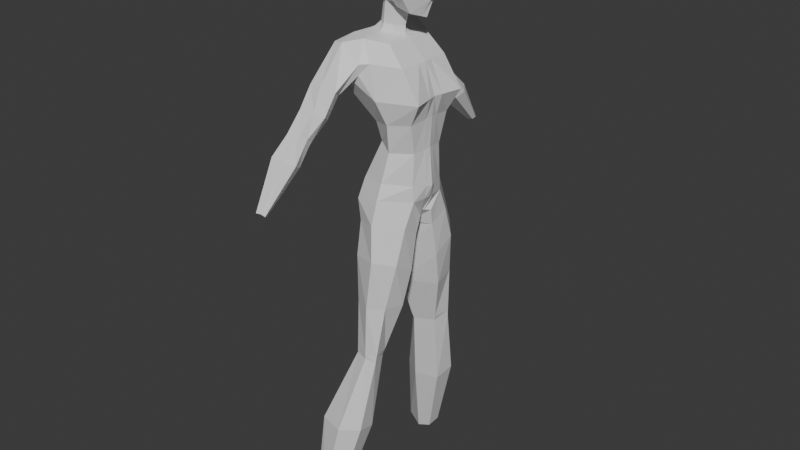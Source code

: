 # Source: Maria-Netrezvaya1.blend  (saved by Blender 5.1.30; exported with 4.5.12 LTS)
import bpy
from mathutils import Matrix  # noqa: F401  (used for matrix-valued properties, if any)

bpy.ops.wm.read_factory_settings(use_empty=True)
scene = bpy.context.scene
scene.name = 'Scene'

# ---- collections
col_collection = bpy.data.collections.new('Collection'); scene.collection.children.link(col_collection)

# ---- materials (node trees are filled in below, after node groups)
mat_material = bpy.data.materials.new('Material')
mat_material.alpha_threshold = 0.0
mat_material.use_backface_culling_lightprobe_volume = False
mat_material.roughness = 0.5
mat_material.line_color = (0.0, 0.0, 0.0, 1.0)

# ---- material node trees
mat_material.use_nodes = True; mat_material.node_tree.nodes.clear()
_N = mat_material.node_tree.nodes; _L = mat_material.node_tree.links
n0 = _N.new('ShaderNodeOutputMaterial'); n0.name = 'Material Output'; n0.location = (200, 100)
n1 = _N.new('ShaderNodeBsdfPrincipled'); n1.name = 'Principled BSDF'; n1.location = (-200, 100)
_L.new(n1.outputs[0], n0.inputs[0])
n0.is_active_output = True

# ---- world
world_world = bpy.data.worlds.new('World'); scene.world = world_world
world_world.use_nodes = True; world_world.node_tree.nodes.clear()
_N = world_world.node_tree.nodes; _L = world_world.node_tree.links
n0 = _N.new('ShaderNodeOutputWorld'); n0.name = 'World Output'; n0.location = (200, 100)
n1 = _N.new('ShaderNodeBackground'); n1.name = 'Background'; n1.location = (-200, 100)
n1.inputs[0].default_value = (0.05088, 0.05088, 0.05088, 1.0)
_L.new(n1.outputs[0], n0.inputs[0])
n0.is_active_output = True
world_world.color = (0.05088, 0.05088, 0.05088)
world_world.sun_shadow_jitter_overblur = 0.0

# ---- meshes
me_cube = bpy.data.meshes.new('Cube')
me_cube.from_pydata([(0.07888, 0.2293, 0.7187), (0.2821, 0.1728, -0.5973), (-0.2702, 0.2527, 0.7522), (-0.1791, 0.3357, -0.6323), (-0.3475, 0.0, -0.6165), (0.0915, 0.0, 0.7173), (-0.2475, 0.0, 0.7523), (0.305, 0.0, -0.593), (0.4018, 0.2686, 0.2935), (0.2948, 0.2274, 0.09441), (-0.2782, 0.3081, 0.304), (-0.05431, 0.2407, 0.05625), (0.3476, 0.0, 0.2942), (0.3241, 0.0, 0.1197), (-0.2041, 0.0, 0.2935), (-0.04869, 0.0, 0.007828), (0.08239, 0.4029, -0.5595), (-0.1135, 0.3144, 0.745), (8.219e-05, 0.07786, 0.7533), (0.1181, 0.3131, 0.07995), (0.05732, 0.3831, 0.2869), (0.2299, 0.0, -0.7372), (0.2729, 0.06848, -0.7512), (-0.32, 0.06943, -0.8516), (-0.3396, 0.0, -0.8139), (0.07987, 0.0, -0.8998), (0.06404, 0.02854, -0.9084), (0.2736, 0.1601, -0.1725), (-0.0321, 0.1973, -0.1238), (0.3082, 0.0, -0.1476), (-0.02561, 0.0, -0.1133), (0.1013, 0.2707, -0.1746), (0.2693, 0.271, -0.8103), (-0.1267, 0.3659, -0.8107), (0.08227, 0.4715, -0.7598), (0.2583, 0.1053, -0.9048), (-0.2452, 0.1103, -0.9706), (-0.1535, 0.04151, -0.9703), (0.261, 0.37, -1.119), (-0.1158, 0.4303, -1.11), (0.124, 0.5273, -1.067), (0.2602, 0.1701, -1.23), (-0.2276, 0.236, -1.218), (-0.1048, 0.0618, -1.283), (0.2008, 0.4405, -1.508), (-0.09495, 0.4479, -1.538), (0.07054, 0.5387, -1.521), (0.2266, 0.2446, -1.557), (-0.1713, 0.2848, -1.565), (-0.0922, 0.1233, -1.587), (0.1431, 0.5079, -2.049), (-0.07603, 0.49, -2.034), (0.05305, 0.539, -2.03), (0.1014, 0.3649, -2.045), (-0.14, 0.3531, -2.029), (-0.08514, 0.2957, -2.061), (0.08574, 0.6558, -2.711), (-0.3251, 0.6846, -2.734), (-0.08684, 0.7584, -2.73), (0.06056, 0.4717, -2.762), (-0.3266, 0.5273, -2.745), (-0.1502, 0.4024, -2.757), (-0.1233, 0.7319, -3.468), (-0.3723, 0.7525, -3.485), (-0.2498, 0.8073, -3.489), (-0.139, 0.6175, -3.5), (-0.4167, 0.6652, -3.495), (-0.2373, 0.5693, -3.511), (0.2729, 0.1744, -0.4568), (-0.1551, 0.272, -0.4551), (0.3355, 0.0, -0.4868), (-0.1882, 0.0, -0.4099), (0.08077, 0.3434, -0.4209), (0.2337, 0.2597, 0.5588), (-0.3288, 0.257, 0.5538), (0.2536, 0.0, 0.5601), (-0.2927, 0.0, 0.542), (-0.007714, 0.3684, 0.575), (-0.3462, 0.4231, 0.5925), (-0.2878, 0.3929, 0.4724), (-0.2984, 0.4368, 0.7182), (-0.2093, 0.4563, 0.7293), (-0.09156, 0.4026, 0.4714), (-0.07039, 0.4218, 0.5705), (-0.3691, 0.6099, 0.3596), (-0.2921, 0.5353, 0.32), (-0.3159, 0.7075, 0.4374), (-0.2057, 0.7144, 0.4453), (-0.1776, 0.5447, 0.3272), (-0.1323, 0.6252, 0.3808), (-0.3746, 0.893, 0.06005), (-0.2984, 0.823, 0.0103), (-0.3165, 0.9748, 0.1146), (-0.2065, 0.9604, 0.112), (-0.1898, 0.8465, 0.03052), (-0.1739, 0.9096, 0.07336), (-0.3751, 0.9154, 0.03585), (-0.2985, 0.8428, -0.01746), (-0.3175, 0.9976, 0.09345), (-0.2079, 0.9939, 0.08163), (-0.1905, 0.87, 0.009625), (-0.1714, 0.9347, 0.04356), (-0.3619, 1.063, -0.09249), (-0.3106, 0.9624, -0.1599), (-0.3304, 1.142, -0.03295), (-0.206, 1.138, -0.0489), (-0.186, 0.9954, -0.139), (-0.1478, 1.07, -0.08831), (-0.3079, 1.344, -0.4376), (-0.2817, 1.314, -0.4594), (-0.2905, 1.376, -0.4112), (-0.2415, 1.367, -0.4093), (-0.2358, 1.32, -0.4488), (-0.2192, 1.35, -0.4318), (-0.07806, 0.4853, -1.98), (-0.146, 0.3386, -1.978), (0.0534, 0.5398, -1.976), (0.1154, 0.3517, -1.991), (0.1484, 0.5009, -1.987), (-0.0915, 0.2627, -1.975), (-0.12, 0.7635, 0.222), (-0.1764, 0.8274, 0.2666), (-0.1608, 0.6875, 0.1777), (-0.3129, 0.8353, 0.2685), (-0.3683, 0.7543, 0.1754), (-0.2946, 0.6791, 0.1644), (0.05458, 0.0, 0.746), (-0.09789, 0.1245, 0.7637), (-0.2061, 0.0, 0.7779), (-0.2002, 0.08786, 0.7724), (-0.08686, 0.1033, 0.8225), (-0.1362, 0.07558, 0.8266), (0.04809, 0.0, 0.8088), (-0.01278, 0.06801, 0.8146), (-0.1843, 0.0, 0.8268), (-0.09788, 0.08969, 1.017), (-0.1719, 0.1111, 1.452), (0.1865, 0.1164, 0.9512), (0.1841, 0.1494, 1.508), (-0.1347, 0.0, 1.008), (-0.1921, 0.0, 1.475), (0.2604, 0.0, 0.9121), (0.2762, 0.0, 1.504), (-0.175, 0.1777, 1.222), (0.2211, 0.164, 1.196), (0.3201, 0.0, 1.206), (-0.2384, 0.0, 1.216), (-0.1927, 0.1656, 1.344), (0.2094, 0.2173, 1.355), (0.3335, 0.0, 1.382), (-0.2526, 0.0, 1.35), (-0.1373, 0.1693, 1.151), (0.1753, 0.1864, 1.07), (0.3191, 0.0, 1.064), (-0.1673, 0.0, 1.116), (0.06878, 0.1283, 0.9888), (0.005056, 0.08975, 1.003), (-0.05172, 0.1495, 1.51), (0.05433, 0.1524, 1.513), (-0.09431, 0.0, 1.563), (0.09739, 0.0, 1.589), (0.1059, 0.0, 0.9335), (0.08133, 0.0, 0.9136), (-0.04465, 0.2241, 1.169), (0.02203, 0.2004, 1.153), (-0.06865, 0.2222, 1.355), (0.03641, 0.2204, 1.355), (-0.042, 0.1883, 1.105), (0.04281, 0.1946, 1.09), (-0.05856, 0.1174, 1.008), (-0.1331, 0.1426, 1.488), (-0.1405, 0.0, 1.529), (-0.1116, 0.2101, 1.18), (-0.1239, 0.2198, 1.355), (-0.1007, 0.1818, 1.134), (-0.2541, 0.07341, 0.7523), (0.2984, 0.0502, -0.5942), (-0.2986, 0.09751, -0.6211), (0.08783, 0.06661, 0.7177), (0.3156, 0.06606, 0.1124), (0.3634, 0.078, 0.294), (-0.05032, 0.0699, 0.02189), (-0.2256, 0.0895, 0.2965), (0.03875, 0.02261, 0.7481), (0.2424, 0.01989, -0.7413), (-0.3339, 0.02017, -0.8249), (0.07527, 0.008291, -0.9023), (-0.02749, 0.05732, -0.1163), (0.2982, 0.0465, -0.1548), (0.3173, 0.05066, -0.4781), (-0.1785, 0.07899, -0.423), (0.2478, 0.07544, 0.5597), (-0.3031, 0.07466, 0.5455), (-0.2044, 0.02552, 0.7763), (0.03041, 0.01976, 0.8105), (-0.1703, 0.02195, 0.8268), (-0.1863, 0.03226, 1.469), (0.2374, 0.03381, 0.9238), (-0.124, 0.02605, 1.011), (0.2642, 0.0434, 1.507), (0.2928, 0.05583, 1.207), (-0.22, 0.05162, 1.218), (0.3262, 0.04492, 1.374), (-0.2352, 0.04811, 1.348), (-0.1586, 0.04918, 1.126), (0.3172, 0.02521, 1.064), (0.05918, 0.02607, 0.9395), (0.09514, 0.03725, 0.9496), (0.09364, 0.04448, 1.578), (-0.06886, 0.04344, 1.558), (-0.1383, 0.04142, 1.517), (0.3658, 0.01577, 1.096), (0.3682, 0.0, 1.095), (0.35, 0.0, 1.075), (0.3502, 0.01857, 1.078), (-0.1868, 0.1696, 1.304), (0.2297, 0.16, 1.249), (0.3311, 0.0, 1.317), (-0.2479, 0.0, 1.306), (-0.0431, 0.2239, 1.275), (0.01684, 0.2233, 1.306), (-0.1186, 0.2206, 1.313), (-0.2302, 0.04927, 1.305), (0.2885, 0.07202, 1.246), (0.2067, 0.2153, 1.304), (0.1895, 0.2001, 1.143), (0.3108, 0.03522, 1.202), (0.322, 0.04275, 1.309), (-0.05447, 0.2073, 1.151), (0.03206, 0.1996, 1.137), (-0.07194, 0.2235, 1.313), (0.0351, 0.2221, 1.309), (-0.04475, 0.232, 1.169), (0.01633, 0.2244, 1.154), (-0.06056, 0.2433, 1.307), (0.01529, 0.2398, 1.312)], [], [(192, 175, 2, 74), (77, 17, 0, 73), (191, 178, 5, 75), (188, 179, 13, 29), (179, 180, 12, 13), (31, 19, 9, 27), (19, 20, 8, 9), (187, 181, 11, 28), (181, 182, 10, 11), (11, 10, 20, 19), (28, 11, 19, 31), (18, 0, 17, 127), (2, 17, 81, 80), (177, 3, 23, 185), (176, 7, 21, 184), (186, 185, 23, 26), (184, 186, 26, 22), (69, 28, 31, 72), (190, 187, 28, 69), (72, 31, 27, 68), (189, 188, 29, 70), (1, 22, 35, 32), (3, 16, 34, 33), (22, 26, 37, 35), (26, 23, 36, 37), (16, 1, 32, 34), (23, 3, 33, 36), (35, 37, 43, 41), (36, 33, 39, 42), (33, 34, 40, 39), (32, 35, 41, 38), (37, 36, 42, 43), (34, 32, 38, 40), (43, 42, 48, 49), (40, 38, 44, 46), (41, 43, 49, 47), (42, 39, 45, 48), (39, 40, 46, 45), (38, 41, 47, 44), (115, 114, 51, 54), (114, 116, 52, 51), (118, 117, 53, 50), (119, 115, 54, 55), (116, 118, 50, 52), (117, 119, 55, 53), (53, 55, 61, 59), (54, 51, 57, 60), (51, 52, 58, 57), (50, 53, 59, 56), (55, 54, 60, 61), (52, 50, 56, 58), (56, 59, 65, 62), (61, 60, 66, 67), (58, 56, 62, 64), (59, 61, 67, 65), (60, 57, 63, 66), (57, 58, 64, 63), (176, 189, 70, 7), (16, 72, 68, 1), (177, 190, 69, 3), (3, 69, 72, 16), (74, 2, 80, 78), (180, 191, 75, 12), (20, 77, 73, 8), (182, 192, 74, 10), (83, 82, 88, 89), (81, 83, 89, 87), (10, 74, 78, 79), (77, 20, 82, 83), (17, 77, 83, 81), (20, 10, 79, 82), (120, 122, 94, 95), (121, 120, 95, 93), (80, 81, 87, 86), (78, 80, 86, 84), (82, 79, 85, 88), (79, 78, 84, 85), (94, 91, 97, 100), (90, 92, 98, 96), (123, 121, 93, 92), (124, 123, 92, 90), (122, 125, 91, 94), (125, 124, 90, 91), (101, 100, 106, 107), (99, 101, 107, 105), (91, 90, 96, 97), (93, 95, 101, 99), (95, 94, 100, 101), (92, 93, 99, 98), (106, 103, 109, 112), (102, 104, 110, 108), (98, 99, 105, 104), (96, 98, 104, 102), (100, 97, 103, 106), (97, 96, 102, 103), (108, 110, 111, 113), (109, 108, 113, 112), (103, 102, 108, 109), (105, 107, 113, 111), (107, 106, 112, 113), (104, 105, 111, 110), (47, 49, 119, 117), (46, 44, 118, 116), (49, 48, 115, 119), (44, 47, 117, 118), (45, 46, 116, 114), (48, 45, 114, 115), (85, 84, 124, 125), (88, 85, 125, 122), (84, 86, 123, 124), (86, 87, 121, 123), (87, 89, 120, 121), (89, 88, 122, 120), (193, 128, 134, 195), (178, 183, 126, 5), (17, 2, 129, 127), (193, 175, 6, 128), (203, 196, 136, 147), (127, 129, 131, 130), (183, 18, 133, 194), (18, 127, 130, 133), (166, 158, 138, 148), (210, 196, 140, 171), (207, 197, 141, 161), (202, 199, 142, 149), (226, 145, 212, 211), (168, 229, 225, 152), (204, 201, 143, 151), (227, 202, 149, 217), (231, 166, 148, 224), (222, 203, 147, 215), (198, 204, 151, 135), (155, 168, 152, 137), (197, 205, 153, 141), (169, 174, 167, 156), (156, 167, 168, 155), (221, 173, 165, 230), (230, 165, 166, 231), (174, 172, 228, 167), (167, 228, 229, 168), (206, 207, 161, 162), (199, 208, 160, 142), (208, 209, 159, 160), (173, 170, 157, 165), (165, 157, 158, 166), (147, 136, 170, 173), (151, 143, 172, 174), (215, 147, 173, 221), (135, 151, 174, 169), (209, 210, 171, 159), (195, 198, 135, 131), (131, 135, 169, 130), (130, 169, 156, 133), (194, 133, 156, 206), (132, 194, 206, 162), (134, 139, 198, 195), (157, 170, 210, 209), (158, 157, 209, 208), (138, 158, 208, 199), (156, 155, 207, 206), (137, 152, 205, 197), (139, 154, 204, 198), (218, 150, 203, 222), (224, 148, 202, 227), (154, 146, 201, 204), (152, 225, 226, 205), (148, 138, 199, 202), (155, 137, 197, 207), (170, 136, 196, 210), (126, 183, 194, 132), (150, 140, 196, 203), (129, 2, 175, 193), (0, 18, 183, 178), (129, 193, 195, 131), (14, 76, 192, 182), (8, 73, 191, 180), (4, 71, 190, 177), (1, 68, 189, 176), (68, 27, 188, 189), (71, 30, 187, 190), (21, 25, 186, 184), (25, 24, 185, 186), (1, 176, 184, 22), (4, 177, 185, 24), (15, 14, 182, 181), (30, 15, 181, 187), (9, 8, 180, 179), (27, 9, 179, 188), (73, 0, 178, 191), (76, 6, 175, 192), (214, 211, 212, 213), (205, 226, 211, 214), (153, 205, 214, 213), (144, 216, 223, 200), (146, 218, 222, 201), (143, 215, 221, 172), (220, 164, 233, 235), (172, 221, 230, 228), (201, 222, 215, 143), (229, 231, 224, 225), (226, 227, 217, 145), (216, 144, 225, 224), (144, 200, 226, 225), (200, 223, 227, 226), (223, 216, 224, 227), (163, 164, 229, 228), (219, 163, 228, 230), (164, 220, 231, 229), (220, 219, 230, 231), (232, 234, 235, 233), (164, 163, 232, 233), (219, 220, 235, 234), (163, 219, 234, 232)])
_uv = me_cube.uv_layers.new(name='UVMap')
_uv.uv.foreach_set('vector', [0.5833, 0.1533, 0.6243, 0.1533, 0.6224, 0.2224, 0.5833, 0.2224, 0.5833, 0.375, 0.625, 0.375, 0.616, 0.5242, 0.5833, 0.5242, 0.5833, 0.5957, 0.6224, 0.5957, 0.625, 0.625, 0.5833, 0.625, 0.4137, 0.5942, 0.4574, 0.5956, 0.4583, 0.625, 0.4125, 0.625, 0.4574, 0.5956, 0.533, 0.5957, 0.5275, 0.625, 0.4583, 0.625, 0.4158, 0.375, 0.4753, 0.375, 0.455, 0.5238, 0.4167, 0.5191, 0.4753, 0.375, 0.5417, 0.375, 0.5466, 0.5242, 0.455, 0.5238, 0.4152, 0.1533, 0.4583, 0.1533, 0.4583, 0.2224, 0.4152, 0.2224, 0.4583, 0.1533, 0.5318, 0.1533, 0.5417, 0.2224, 0.4583, 0.2224, 0.4583, 0.2224, 0.5417, 0.2224, 0.5417, 0.375, 0.4753, 0.375, 0.4152, 0.2224, 0.4583, 0.2224, 0.4753, 0.375, 0.4158, 0.375, 0.7126, 0.6012, 0.616, 0.5242, 0.75, 0.5, 0.75, 0.5784, 0.8792, 0.5279, 0.75, 0.5, 0.75, 0.5, 0.8937, 0.5317, 0.375, 0.1615, 0.375, 0.2506, 0.375, 0.2224, 0.375, 0.1739, 0.3756, 0.6013, 0.375, 0.625, 0.375, 0.625, 0.375, 0.5957, 0.375, 0.3745, 0.375, 0.1739, 0.375, 0.2224, 0.375, 0.3733, 0.375, 0.5957, 0.375, 0.3745, 0.375, 0.3733, 0.375, 0.5242, 0.3926, 0.2251, 0.4152, 0.2224, 0.4158, 0.375, 0.3948, 0.375, 0.3941, 0.1548, 0.4152, 0.1533, 0.4152, 0.2224, 0.3926, 0.2251, 0.3948, 0.375, 0.4158, 0.375, 0.4167, 0.5191, 0.396, 0.5337, 0.3929, 0.5985, 0.4137, 0.5942, 0.4125, 0.625, 0.3916, 0.625, 0.3771, 0.5434, 0.375, 0.5242, 0.375, 0.5242, 0.3771, 0.524, 0.375, 0.2506, 0.375, 0.375, 0.375, 0.375, 0.375, 0.2224, 0.375, 0.5242, 0.375, 0.3733, 0.375, 0.3733, 0.375, 0.5242, 0.375, 0.3733, 0.375, 0.2224, 0.375, 0.2549, 0.375, 0.3733, 0.375, 0.375, 0.3771, 0.5434, 0.3771, 0.524, 0.375, 0.375, 0.375, 0.2224, 0.375, 0.2506, 0.375, 0.2224, 0.375, 0.2549, 0.375, 0.5242, 0.375, 0.3733, 0.375, 0.3733, 0.375, 0.5242, 0.375, 0.2549, 0.375, 0.2224, 0.375, 0.2224, 0.375, 0.2653, 0.375, 0.2224, 0.375, 0.375, 0.375, 0.375, 0.375, 0.2224, 0.3771, 0.524, 0.375, 0.5242, 0.375, 0.5242, 0.3771, 0.524, 0.375, 0.3733, 0.375, 0.2549, 0.375, 0.2653, 0.375, 0.3733, 0.375, 0.375, 0.3771, 0.524, 0.3771, 0.524, 0.375, 0.375, 0.375, 0.3733, 0.375, 0.2653, 0.375, 0.2563, 0.375, 0.3733, 0.375, 0.375, 0.3771, 0.524, 0.3776, 0.5239, 0.375, 0.375, 0.375, 0.5242, 0.375, 0.3733, 0.375, 0.3733, 0.375, 0.5242, 0.375, 0.2653, 0.375, 0.2224, 0.375, 0.2224, 0.375, 0.2563, 0.375, 0.2224, 0.375, 0.375, 0.375, 0.375, 0.375, 0.2224, 0.3771, 0.524, 0.375, 0.5242, 0.375, 0.5242, 0.3776, 0.5239, 0.375, 0.2263, 0.375, 0.2224, 0.375, 0.2224, 0.375, 0.2224, 0.375, 0.2224, 0.375, 0.375, 0.375, 0.375, 0.375, 0.2224, 0.3776, 0.5239, 0.375, 0.5242, 0.375, 0.5242, 0.3776, 0.5239, 0.375, 0.3733, 0.375, 0.2263, 0.375, 0.2224, 0.375, 0.3733, 0.375, 0.375, 0.3776, 0.5239, 0.3776, 0.5239, 0.375, 0.375, 0.375, 0.5242, 0.375, 0.3733, 0.375, 0.3733, 0.375, 0.5242, 0.375, 0.5242, 0.375, 0.3733, 0.375, 0.3733, 0.375, 0.5242, 0.375, 0.2224, 0.375, 0.2224, 0.375, 0.2224, 0.375, 0.2224, 0.375, 0.2224, 0.375, 0.375, 0.375, 0.375, 0.375, 0.2224, 0.3776, 0.5239, 0.375, 0.5242, 0.375, 0.5242, 0.3776, 0.5239, 0.375, 0.3733, 0.375, 0.2224, 0.375, 0.2224, 0.375, 0.3733, 0.375, 0.375, 0.3776, 0.5239, 0.3776, 0.5239, 0.375, 0.375, 0.3776, 0.5239, 0.375, 0.5242, 0.375, 0.5242, 0.3776, 0.5239, 0.375, 0.3733, 0.375, 0.2224, 0.375, 0.2224, 0.375, 0.3733, 0.375, 0.375, 0.3776, 0.5239, 0.3776, 0.5239, 0.375, 0.375, 0.375, 0.5242, 0.375, 0.3733, 0.375, 0.3733, 0.375, 0.5242, 0.375, 0.2224, 0.375, 0.2224, 0.375, 0.2224, 0.375, 0.2224, 0.375, 0.2224, 0.375, 0.375, 0.375, 0.375, 0.375, 0.2224, 0.3756, 0.6013, 0.3929, 0.5985, 0.3916, 0.625, 0.375, 0.625, 0.375, 0.375, 0.3948, 0.375, 0.396, 0.5337, 0.3771, 0.5434, 0.375, 0.1615, 0.3941, 0.1548, 0.3926, 0.2251, 0.375, 0.2506, 0.375, 0.2506, 0.3926, 0.2251, 0.3948, 0.375, 0.375, 0.375, 0.5833, 0.2224, 0.6224, 0.2224, 0.616, 0.2224, 0.5833, 0.2224, 0.533, 0.5957, 0.5833, 0.5957, 0.5833, 0.625, 0.5275, 0.625, 0.5417, 0.375, 0.5833, 0.375, 0.5833, 0.5242, 0.5466, 0.5242, 0.5318, 0.1533, 0.5833, 0.1533, 0.5833, 0.2224, 0.5417, 0.2224, 0.5833, 0.375, 0.5417, 0.375, 0.5417, 0.375, 0.5833, 0.375, 0.625, 0.375, 0.5833, 0.375, 0.5833, 0.375, 0.625, 0.375, 0.5417, 0.2224, 0.5833, 0.2224, 0.5833, 0.2224, 0.5417, 0.2224, 0.5833, 0.375, 0.5417, 0.375, 0.5417, 0.375, 0.5833, 0.375, 0.625, 0.375, 0.5833, 0.375, 0.5833, 0.375, 0.625, 0.375, 0.5417, 0.375, 0.5417, 0.2224, 0.5417, 0.2224, 0.5417, 0.375, 0.5833, 0.375, 0.5417, 0.375, 0.5417, 0.375, 0.5833, 0.375, 0.625, 0.375, 0.5833, 0.375, 0.5833, 0.375, 0.625, 0.375, 0.8937, 0.5317, 0.75, 0.5, 0.75, 0.5, 0.875, 0.5276, 0.5833, 0.2224, 0.616, 0.2224, 0.625, 0.2224, 0.5833, 0.2224, 0.5417, 0.375, 0.5417, 0.2224, 0.5417, 0.2224, 0.5417, 0.375, 0.5417, 0.2224, 0.5833, 0.2224, 0.5833, 0.2224, 0.5417, 0.2224, 0.5417, 0.375, 0.5417, 0.2224, 0.5417, 0.2224, 0.5417, 0.375, 0.5833, 0.2224, 0.625, 0.2224, 0.625, 0.2224, 0.5833, 0.2224, 0.875, 0.5276, 0.75, 0.5, 0.75, 0.5, 0.875, 0.5276, 0.5833, 0.2224, 0.625, 0.2224, 0.625, 0.2224, 0.5833, 0.2224, 0.5417, 0.375, 0.5417, 0.2224, 0.5417, 0.2224, 0.5417, 0.375, 0.5417, 0.2224, 0.5833, 0.2224, 0.5833, 0.2224, 0.5417, 0.2224, 0.5833, 0.375, 0.5417, 0.375, 0.5417, 0.375, 0.5833, 0.375, 0.625, 0.375, 0.5833, 0.375, 0.5833, 0.375, 0.625, 0.375, 0.5417, 0.2224, 0.5833, 0.2224, 0.5833, 0.2224, 0.5417, 0.2224, 0.625, 0.375, 0.5833, 0.375, 0.5833, 0.375, 0.625, 0.375, 0.5833, 0.375, 0.5417, 0.375, 0.5417, 0.375, 0.5833, 0.375, 0.875, 0.5276, 0.75, 0.5, 0.75, 0.5, 0.875, 0.5276, 0.5417, 0.375, 0.5417, 0.2224, 0.5417, 0.2224, 0.5417, 0.375, 0.5833, 0.2224, 0.625, 0.2224, 0.625, 0.2224, 0.5833, 0.2224, 0.875, 0.5276, 0.75, 0.5, 0.75, 0.5, 0.875, 0.5276, 0.5833, 0.2224, 0.625, 0.2224, 0.625, 0.2224, 0.5833, 0.2224, 0.5417, 0.375, 0.5417, 0.2224, 0.5417, 0.2224, 0.5417, 0.375, 0.5417, 0.2224, 0.5833, 0.2224, 0.5833, 0.2224, 0.5417, 0.2224, 0.5833, 0.2224, 0.625, 0.2224, 0.625, 0.375, 0.5833, 0.375, 0.5417, 0.2224, 0.5833, 0.2224, 0.5833, 0.375, 0.5417, 0.375, 0.5417, 0.2224, 0.5833, 0.2224, 0.5833, 0.2224, 0.5417, 0.2224, 0.625, 0.375, 0.5833, 0.375, 0.5833, 0.375, 0.625, 0.375, 0.5833, 0.375, 0.5417, 0.375, 0.5417, 0.375, 0.5833, 0.375, 0.875, 0.5276, 0.75, 0.5, 0.75, 0.5, 0.875, 0.5276, 0.375, 0.5242, 0.375, 0.3733, 0.375, 0.3733, 0.375, 0.5242, 0.375, 0.375, 0.3776, 0.5239, 0.3776, 0.5239, 0.375, 0.375, 0.375, 0.3733, 0.375, 0.2563, 0.375, 0.2263, 0.375, 0.3733, 0.3776, 0.5239, 0.375, 0.5242, 0.375, 0.5242, 0.3776, 0.5239, 0.375, 0.2224, 0.375, 0.375, 0.375, 0.375, 0.375, 0.2224, 0.375, 0.2563, 0.375, 0.2224, 0.375, 0.2224, 0.375, 0.2263, 0.5417, 0.2224, 0.5833, 0.2224, 0.5833, 0.2224, 0.5417, 0.2224, 0.5417, 0.375, 0.5417, 0.2224, 0.5417, 0.2224, 0.5417, 0.375, 0.5833, 0.2224, 0.625, 0.2224, 0.625, 0.2224, 0.5833, 0.2224, 0.875, 0.5276, 0.75, 0.5, 0.75, 0.5, 0.875, 0.5276, 0.625, 0.375, 0.5833, 0.375, 0.5833, 0.375, 0.625, 0.375, 0.5833, 0.375, 0.5417, 0.375, 0.5417, 0.375, 0.5833, 0.375, 0.7899, 0.6169, 0.7967, 0.6235, 0.7967, 0.6235, 0.7899, 0.6169, 0.6224, 0.5957, 0.6849, 0.6181, 0.6735, 0.625, 0.625, 0.625, 0.75, 0.5, 0.8792, 0.5279, 0.7732, 0.6008, 0.75, 0.5784, 0.7899, 0.6169, 0.8762, 0.5968, 0.875, 0.625, 0.7967, 0.6235, 0.4859, 0.1722, 0.624, 0.1756, 0.6594, 0.2919, 0.4907, 0.2872, 0.75, 0.5784, 0.7732, 0.6008, 0.7732, 0.6008, 0.75, 0.5784, 0.6849, 0.6181, 0.7126, 0.6012, 0.7126, 0.6012, 0.6849, 0.6181, 0.7126, 0.6012, 0.75, 0.5784, 0.75, 0.5784, 0.7126, 0.6012, 0.491, 0.3814, 0.6893, 0.3911, 0.661, 0.4825, 0.4913, 0.4559, 0.8328, 0.6007, 0.8686, 0.5954, 0.8804, 0.6228, 0.8385, 0.6238, 0.2905, 0.5905, 0.3665, 0.5859, 0.3722, 0.6282, 0.2937, 0.6288, 0.4859, 0.5892, 0.6256, 0.5812, 0.6112, 0.6216, 0.4844, 0.6239, 0.4545, 0.5949, 0.4591, 0.6233, 0.4545, 0.6231, 0.4545, 0.5949, 0.4116, 0.4012, 0.4263, 0.3795, 0.4341, 0.455, 0.409, 0.4567, 0.4158, 0.1727, 0.4544, 0.1718, 0.4537, 0.2913, 0.4271, 0.2927, 0.4755, 0.5911, 0.4859, 0.5892, 0.4844, 0.6239, 0.4745, 0.6236, 0.4788, 0.3785, 0.491, 0.3814, 0.4913, 0.4559, 0.4791, 0.4551, 0.4755, 0.172, 0.4859, 0.1722, 0.4907, 0.2872, 0.4784, 0.2886, 0.3691, 0.1822, 0.4158, 0.1727, 0.4271, 0.2927, 0.3696, 0.2941, 0.3635, 0.4069, 0.4116, 0.4012, 0.409, 0.4567, 0.3527, 0.4824, 0.3665, 0.5859, 0.4123, 0.5984, 0.413, 0.6267, 0.3722, 0.6282, 0.3707, 0.3115, 0.4269, 0.3119, 0.4046, 0.332, 0.37, 0.3337, 0.37, 0.3337, 0.4046, 0.332, 0.4116, 0.4012, 0.3635, 0.4069, 0.4784, 0.3107, 0.4908, 0.3108, 0.4906, 0.324, 0.4784, 0.3239, 0.4784, 0.3239, 0.4906, 0.324, 0.491, 0.3814, 0.4788, 0.3785, 0.4269, 0.3119, 0.4534, 0.3105, 0.427, 0.3238, 0.4046, 0.332, 0.4046, 0.332, 0.427, 0.3238, 0.4263, 0.3795, 0.4116, 0.4012, 0.2106, 0.591, 0.2905, 0.5905, 0.2937, 0.6288, 0.2106, 0.6268, 0.6256, 0.5812, 0.7125, 0.5985, 0.7065, 0.6227, 0.6112, 0.6216, 0.7125, 0.5985, 0.7962, 0.6056, 0.8086, 0.6235, 0.7065, 0.6227, 0.4908, 0.3108, 0.6849, 0.3108, 0.7103, 0.3297, 0.4906, 0.324, 0.4906, 0.324, 0.7103, 0.3297, 0.6893, 0.3911, 0.491, 0.3814, 0.4907, 0.2872, 0.6594, 0.2919, 0.6849, 0.3108, 0.4908, 0.3108, 0.4271, 0.2927, 0.4537, 0.2913, 0.4534, 0.3105, 0.4269, 0.3119, 0.4784, 0.2886, 0.4907, 0.2872, 0.4908, 0.3108, 0.4784, 0.3107, 0.3696, 0.2941, 0.4271, 0.2927, 0.4269, 0.3119, 0.3707, 0.3115, 0.7962, 0.6056, 0.8328, 0.6007, 0.8385, 0.6238, 0.8086, 0.6235, 0.7899, 0.6169, 0.3691, 0.1822, 0.3696, 0.2941, 0.7732, 0.6008, 0.7732, 0.6008, 0.3696, 0.2941, 0.3707, 0.3115, 0.75, 0.5784, 0.75, 0.5784, 0.3707, 0.3115, 0.37, 0.3337, 0.7126, 0.6012, 0.6849, 0.6181, 0.7126, 0.6012, 0.2105, 0.5037, 0.2106, 0.591, 0.6735, 0.625, 0.6849, 0.6181, 0.2106, 0.591, 0.2106, 0.6268, 0.7967, 0.6235, 0.3689, 0.1364, 0.3691, 0.1822, 0.7899, 0.6169, 0.7949, 0.5622, 0.8187, 0.5443, 0.8328, 0.6007, 0.7962, 0.6056, 0.7413, 0.5441, 0.7949, 0.5622, 0.7962, 0.6056, 0.7125, 0.5985, 0.661, 0.4825, 0.7413, 0.5441, 0.7125, 0.5985, 0.6256, 0.5812, 0.2105, 0.5037, 0.2828, 0.4971, 0.2905, 0.5905, 0.2106, 0.591, 0.3527, 0.4824, 0.409, 0.4567, 0.4123, 0.5984, 0.3665, 0.5859, 0.3689, 0.1364, 0.4112, 0.1236, 0.4158, 0.1727, 0.3691, 0.1822, 0.4743, 0.1243, 0.4839, 0.1251, 0.4859, 0.1722, 0.4755, 0.172, 0.4791, 0.4551, 0.4913, 0.4559, 0.4859, 0.5892, 0.4755, 0.5911, 0.4112, 0.1236, 0.4547, 0.1228, 0.4544, 0.1718, 0.4158, 0.1727, 0.409, 0.4567, 0.4341, 0.455, 0.4545, 0.5949, 0.4123, 0.5984, 0.4913, 0.4559, 0.661, 0.4825, 0.6256, 0.5812, 0.4859, 0.5892, 0.2828, 0.4971, 0.3527, 0.4824, 0.3665, 0.5859, 0.2905, 0.5905, 0.8187, 0.5443, 0.8399, 0.5284, 0.8686, 0.5954, 0.8328, 0.6007, 0.6735, 0.625, 0.6849, 0.6181, 0.6849, 0.6181, 0.6735, 0.625, 0.4839, 0.1251, 0.6095, 0.128, 0.624, 0.1756, 0.4859, 0.1722, 0.7732, 0.6008, 0.8792, 0.5279, 0.8762, 0.5968, 0.7899, 0.6169, 0.616, 0.5242, 0.7126, 0.6012, 0.6849, 0.6181, 0.6224, 0.5957, 0.7732, 0.6008, 0.7899, 0.6169, 0.7899, 0.6169, 0.7732, 0.6008, 0.5277, 0.125, 0.5833, 0.125, 0.5833, 0.1533, 0.5318, 0.1533, 0.5466, 0.5242, 0.5833, 0.5242, 0.5833, 0.5957, 0.533, 0.5957, 0.375, 0.125, 0.3947, 0.126, 0.3941, 0.1548, 0.375, 0.1615, 0.3771, 0.5434, 0.396, 0.5337, 0.3929, 0.5985, 0.3756, 0.6013, 0.396, 0.5337, 0.4167, 0.5191, 0.4137, 0.5942, 0.3929, 0.5985, 0.3947, 0.126, 0.4152, 0.125, 0.4152, 0.1533, 0.3941, 0.1548, 0.375, 0.625, 0.375, 0.375, 0.375, 0.3745, 0.375, 0.5957, 0.375, 0.375, 0.375, 0.1541, 0.375, 0.1739, 0.375, 0.3745, 0.3771, 0.5434, 0.3756, 0.6013, 0.375, 0.5957, 0.375, 0.5242, 0.375, 0.125, 0.375, 0.1615, 0.375, 0.1739, 0.375, 0.1541, 0.4583, 0.125, 0.5277, 0.125, 0.5318, 0.1533, 0.4583, 0.1533, 0.4152, 0.125, 0.4583, 0.125, 0.4583, 0.1533, 0.4152, 0.1533, 0.455, 0.5238, 0.5466, 0.5242, 0.533, 0.5957, 0.4574, 0.5956, 0.4167, 0.5191, 0.455, 0.5238, 0.4574, 0.5956, 0.4137, 0.5942, 0.5833, 0.5242, 0.616, 0.5242, 0.6224, 0.5957, 0.5833, 0.5957, 0.5833, 0.125, 0.625, 0.125, 0.6243, 0.1533, 0.5833, 0.1533, 0.4123, 0.5984, 0.4545, 0.5949, 0.4545, 0.6231, 0.413, 0.6267, 0.4123, 0.5984, 0.4545, 0.5949, 0.4545, 0.5949, 0.4123, 0.5984, 0.413, 0.6267, 0.4123, 0.5984, 0.4123, 0.5984, 0.413, 0.6267, 0.4481, 0.4804, 0.4686, 0.4801, 0.468, 0.5673, 0.4594, 0.5684, 0.4547, 0.1228, 0.4743, 0.1243, 0.4755, 0.172, 0.4544, 0.1718, 0.4537, 0.2913, 0.4784, 0.2886, 0.4784, 0.3107, 0.4534, 0.3105, 0.4747, 0.3732, 0.4278, 0.3766, 0.4278, 0.3766, 0.4773, 0.3761, 0.4534, 0.3105, 0.4784, 0.3107, 0.4784, 0.3239, 0.427, 0.3238, 0.4544, 0.1718, 0.4755, 0.172, 0.4784, 0.2886, 0.4537, 0.2913, 0.4263, 0.3795, 0.4788, 0.3785, 0.4791, 0.4551, 0.4341, 0.455, 0.4545, 0.5949, 0.4755, 0.5911, 0.4745, 0.6236, 0.4591, 0.6233, 0.4686, 0.4801, 0.4481, 0.4804, 0.4341, 0.455, 0.4791, 0.4551, 0.4481, 0.4804, 0.4594, 0.5684, 0.4545, 0.5949, 0.4341, 0.455, 0.4594, 0.5684, 0.468, 0.5673, 0.4755, 0.5911, 0.4545, 0.5949, 0.468, 0.5673, 0.4686, 0.4801, 0.4791, 0.4551, 0.4755, 0.5911, 0.4285, 0.3267, 0.4278, 0.3766, 0.4263, 0.3795, 0.427, 0.3238, 0.4701, 0.3295, 0.4285, 0.3267, 0.427, 0.3238, 0.4784, 0.3239, 0.4278, 0.3766, 0.4747, 0.3732, 0.4788, 0.3785, 0.4263, 0.3795, 0.4747, 0.3732, 0.4701, 0.3295, 0.4784, 0.3239, 0.4788, 0.3785, 0.4285, 0.3267, 0.4769, 0.3264, 0.4773, 0.3761, 0.4278, 0.3766, 0.4278, 0.3766, 0.4285, 0.3267, 0.4285, 0.3267, 0.4278, 0.3766, 0.4701, 0.3295, 0.4747, 0.3732, 0.4773, 0.3761, 0.4769, 0.3264, 0.4285, 0.3267, 0.4701, 0.3295, 0.4769, 0.3264, 0.4285, 0.3267])
me_cube.materials.append(mat_material)
me_cube.use_mirror_vertex_groups = False
me_cube.update()

# ---- objects
ob_cube = bpy.data.objects.new('Cube', me_cube)
ob_empty = bpy.data.objects.new('Empty', None)
ob_empty_001 = bpy.data.objects.new('Empty.001', None)

# ---- transforms, parenting, visibility, modifiers, constraints
ob_cube.location = (0.0, -0.02048, 4.188)
ob_cube.lock_rotations_4d = False
ob_cube.empty_display_type = 'ARROWS'
ob_cube.show_wire = True
ob_cube.lineart.crease_threshold = 0.0
_m = ob_cube.modifiers.new('Mirror', 'MIRROR')
_m.use_axis = (False, True, False)
_m.use_clip = True
ob_empty.location = (-12.56, 3.181, 2.887)
ob_empty.rotation_euler = (1.571, 0.0, 1.571)
ob_empty.scale = (1.941, 1.941, 1.941)
ob_empty.empty_display_type = 'IMAGE'
ob_empty.empty_display_size = 5.0
ob_empty_001.location = (0.007174, -12.17, 2.887)
ob_empty_001.rotation_euler = (1.571, 0.0, 3.142)
ob_empty_001.scale = (1.941, 1.941, 1.941)
ob_empty_001.empty_display_type = 'IMAGE'
ob_empty_001.empty_display_size = 5.0

# ---- collection membership
col_collection.objects.link(ob_cube)
col_collection.objects.link(ob_empty)
col_collection.objects.link(ob_empty_001)

# ---- scene / render settings (as saved in the file)
scene.frame_start = 1; scene.frame_end = 250; scene.frame_set(1)
scene.render.engine = 'BLENDER_EEVEE_NEXT'
scene.render.bake_bias = 0.0
scene.render.bake_samples = 0
scene.cycles.sampling_pattern = 'TABULATED_SOBOL'
scene.eevee.use_volume_custom_range = False
bpy.context.view_layer.update()

# ---- added for rendering (the .blend has no active camera and no usable light): camera, sun
cam_auto = bpy.data.cameras.new('AutoCamera')
cam_auto.lens = 50.0
cam_auto.sensor_width = 36.0
cam_auto.clip_end = 1000.0
ob_auto_camera = bpy.data.objects.new('AutoCamera', cam_auto)
scene.collection.objects.link(ob_auto_camera)
ob_auto_camera.location = (5.40757, -6.5185, 7.55918)
ob_auto_camera.rotation_euler = (1.09748, -7.21219e-08, 0.694738)
scene.camera = ob_auto_camera
light_auto_sun = bpy.data.lights.new('AutoSun', 'SUN')
light_auto_sun.energy = 3.0
light_auto_sun.angle = 0.0523599
ob_auto_sun = bpy.data.objects.new('AutoSun', light_auto_sun)
scene.collection.objects.link(ob_auto_sun)
ob_auto_sun.rotation_euler = (0.872665, 0.174533, 0.523599)
bpy.context.view_layer.update()
